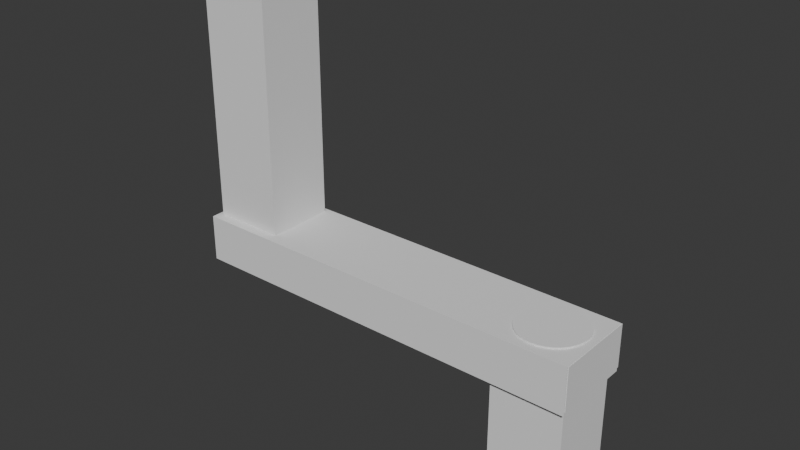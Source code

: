 # Source: Crank_01.blend  (saved by Blender 4.0.36; exported with 4.5.12 LTS)
import bpy
from mathutils import Matrix  # noqa: F401  (used for matrix-valued properties, if any)

bpy.ops.wm.read_factory_settings(use_empty=True)
scene = bpy.context.scene
scene.name = 'Scene'

# ---- collections
col_collection = bpy.data.collections.new('Collection'); scene.collection.children.link(col_collection)

# ---- node groups
ng_auto_smooth = bpy.data.node_groups.new('Auto Smooth', 'GeometryNodeTree')
_s = ng_auto_smooth.interface.new_socket(name='Geometry', in_out='OUTPUT', socket_type='NodeSocketGeometry')
_s = ng_auto_smooth.interface.new_socket(name='Geometry', in_out='INPUT', socket_type='NodeSocketGeometry')
_s = ng_auto_smooth.interface.new_socket(name='Angle', in_out='INPUT', socket_type='NodeSocketFloat')
_s.subtype = 'ANGLE'
_s.min_value = 0.0
_s.max_value = 3.142
ng_auto_smooth.is_modifier = True
_N = ng_auto_smooth.nodes; _L = ng_auto_smooth.links
n0 = _N.new('NodeGroupOutput'); n0.name = 'Group Output'; n0.location = (480, -100)
n1 = _N.new('NodeGroupInput'); n1.name = 'Group Input'; n1.location = (-420, -300)
n2 = _N.new('NodeGroupInput'); n2.name = 'Group Input.001'; n2.location = (-60, -100)
n3 = _N.new('GeometryNodeSetShadeSmooth'); n3.name = 'Set Shade Smooth'; n3.location = (120, -100)
n3.domain = 'EDGE'
n4 = _N.new('GeometryNodeSetShadeSmooth'); n4.name = 'Set Shade Smooth.001'; n4.location = (300, -100)
n5 = _N.new('GeometryNodeInputMeshEdgeAngle'); n5.name = 'Edge Angle'; n5.location = (-420, -220)
n6 = _N.new('GeometryNodeInputEdgeSmooth'); n6.name = 'Is Edge Smooth'; n6.location = (-60, -160)
n7 = _N.new('GeometryNodeInputShadeSmooth'); n7.name = 'Is Face Smooth'; n7.location = (-240, -340)
n8 = _N.new('FunctionNodeBooleanMath'); n8.name = 'Boolean Math'; n8.location = (-60, -220)
n9 = _N.new('FunctionNodeCompare'); n9.name = 'Compare'; n9.location = (-240, -180)
n9.operation = 'LESS_EQUAL'
_L.new(n5.outputs[0], n9.inputs[0])
_L.new(n4.outputs[0], n0.inputs[0])
_L.new(n1.outputs[1], n9.inputs[1])
_L.new(n9.outputs[0], n8.inputs[0])
_L.new(n7.outputs[0], n8.inputs[1])
_L.new(n2.outputs[0], n3.inputs[0])
_L.new(n6.outputs[0], n3.inputs[1])
_L.new(n3.outputs[0], n4.inputs[0])
_L.new(n8.outputs[0], n3.inputs[2])
n0.is_active_output = True

# ---- world
world_world = bpy.data.worlds.new('World'); scene.world = world_world
world_world.use_nodes = True; world_world.node_tree.nodes.clear()
_N = world_world.node_tree.nodes; _L = world_world.node_tree.links
n0 = _N.new('ShaderNodeOutputWorld'); n0.name = 'World Output'; n0.location = (300, 300)
n1 = _N.new('ShaderNodeBackground'); n1.name = 'Background'; n1.location = (10, 300)
n1.inputs[0].default_value = (0.05088, 0.05088, 0.05088, 1.0)
_L.new(n1.outputs[0], n0.inputs[0])
n0.is_active_output = True
world_world.color = (0.05088, 0.05088, 0.05088)
world_world.use_sun_shadow = False
world_world.sun_shadow_jitter_overblur = 0.0

# ---- meshes
me_cylinder = bpy.data.meshes.new('Cylinder')
me_cylinder.from_pydata([(0.0, 0.3649, 0.002981), (0.0, 0.3649, 1.988), (0.07119, 0.3579, 0.002981), (0.07119, 0.3579, 1.988), (0.1396, 0.3371, 0.002981), (0.1396, 0.3371, 1.988), (0.2027, 0.3034, 0.002981), (0.2027, 0.3034, 1.988), (0.258, 0.258, 0.002981), (0.258, 0.258, 1.988), (0.3034, 0.2027, 0.002981), (0.3034, 0.2027, 1.988), (0.3371, 0.1396, 0.002981), (0.3371, 0.1396, 1.988), (0.3579, 0.07119, 0.002981), (0.3579, 0.07119, 1.988), (0.3649, 0.0, 0.002981), (0.3649, 0.0, 1.988), (0.3579, -0.07119, 0.002981), (0.3579, -0.07119, 1.988), (0.3371, -0.1396, 0.002981), (0.3371, -0.1396, 1.988), (0.3034, -0.2027, 0.002981), (0.3034, -0.2027, 1.988), (0.258, -0.258, 0.002981), (0.258, -0.258, 1.988), (0.2027, -0.3034, 0.002981), (0.2027, -0.3034, 1.988), (0.1396, -0.3371, 0.002981), (0.1396, -0.3371, 1.988), (0.07119, -0.3579, 0.002981), (0.07119, -0.3579, 1.988), (0.0, -0.3649, 0.002981), (0.0, -0.3649, 1.988), (-0.07119, -0.3579, 0.002981), (-0.07119, -0.3579, 1.988), (-0.1396, -0.3371, 0.002981), (-0.1396, -0.3371, 1.988), (-0.2027, -0.3034, 0.002981), (-0.2027, -0.3034, 1.988), (-0.258, -0.258, 0.002981), (-0.258, -0.258, 1.988), (-0.3034, -0.2027, 0.002981), (-0.3034, -0.2027, 1.988), (-0.3371, -0.1396, 0.002981), (-0.3371, -0.1396, 1.988), (-0.3579, -0.07119, 0.002981), (-0.3579, -0.07119, 1.988), (-0.3649, 0.0, 0.002981), (-0.3649, 0.0, 1.988), (-0.3579, 0.07119, 0.002981), (-0.3579, 0.07119, 1.988), (-0.3371, 0.1396, 0.002981), (-0.3371, 0.1396, 1.988), (-0.3034, 0.2027, 0.002981), (-0.3034, 0.2027, 1.988), (-0.258, 0.258, 0.002981), (-0.258, 0.258, 1.988), (-0.2027, 0.3034, 0.002981), (-0.2027, 0.3034, 1.988), (-0.1396, 0.3371, 0.002981), (-0.1396, 0.3371, 1.988), (-0.07119, 0.3579, 0.002981), (-0.07119, 0.3579, 1.988), (-3.993, -0.4524, 1.496), (-3.993, -0.4524, 1.967), (-3.993, 0.4524, 1.496), (-3.993, 0.4524, 1.967), (0.4524, -0.4524, 1.496), (0.4524, -0.4524, 1.967), (0.4524, 0.4524, 1.496), (0.4524, 0.4524, 1.967), (-3.556, 0.3592, 1.46), (-3.556, 0.3592, 4.829), (-3.486, 0.3523, 1.46), (-3.486, 0.3523, 4.829), (-3.419, 0.3318, 1.46), (-3.419, 0.3318, 4.829), (-3.357, 0.2986, 1.46), (-3.357, 0.2986, 4.829), (-3.302, 0.254, 1.46), (-3.302, 0.254, 4.829), (-3.258, 0.1995, 1.46), (-3.258, 0.1995, 4.829), (-3.224, 0.1374, 1.46), (-3.224, 0.1374, 4.829), (-3.204, 0.07007, 1.46), (-3.204, 0.07007, 4.829), (-3.197, 2.441e-07, 1.46), (-3.197, 2.441e-07, 4.829), (-3.204, -0.07007, 1.46), (-3.204, -0.07007, 4.829), (-3.224, -0.1374, 1.46), (-3.224, -0.1374, 4.829), (-3.258, -0.1995, 1.46), (-3.258, -0.1995, 4.829), (-3.302, -0.254, 1.46), (-3.302, -0.254, 4.829), (-3.357, -0.2986, 1.46), (-3.357, -0.2986, 4.829), (-3.419, -0.3318, 1.46), (-3.419, -0.3318, 4.829), (-3.486, -0.3523, 1.46), (-3.486, -0.3523, 4.829), (-3.556, -0.3592, 1.46), (-3.556, -0.3592, 4.829), (-3.626, -0.3523, 1.46), (-3.626, -0.3523, 4.829), (-3.694, -0.3318, 1.46), (-3.694, -0.3318, 4.829), (-3.756, -0.2986, 1.46), (-3.756, -0.2986, 4.829), (-3.81, -0.254, 1.46), (-3.81, -0.254, 4.829), (-3.855, -0.1995, 1.46), (-3.855, -0.1995, 4.829), (-3.888, -0.1374, 1.46), (-3.888, -0.1374, 4.829), (-3.908, -0.07007, 1.46), (-3.908, -0.07007, 4.829), (-3.915, 2.441e-07, 1.46), (-3.915, 2.441e-07, 4.829), (-3.908, 0.07007, 1.46), (-3.908, 0.07007, 4.829), (-3.888, 0.1374, 1.46), (-3.888, 0.1374, 4.829), (-3.855, 0.1995, 1.46), (-3.855, 0.1995, 4.829), (-3.81, 0.254, 1.46), (-3.81, 0.254, 4.829), (-3.756, 0.2986, 1.46), (-3.756, 0.2986, 4.829), (-3.694, 0.3318, 1.46), (-3.694, 0.3318, 4.829), (-3.626, 0.3523, 1.46), (-3.626, 0.3523, 4.829)], [], [(0, 1, 3, 2), (2, 3, 5, 4), (4, 5, 7, 6), (6, 7, 9, 8), (8, 9, 11, 10), (10, 11, 13, 12), (12, 13, 15, 14), (14, 15, 17, 16), (16, 17, 19, 18), (18, 19, 21, 20), (20, 21, 23, 22), (22, 23, 25, 24), (24, 25, 27, 26), (26, 27, 29, 28), (28, 29, 31, 30), (30, 31, 33, 32), (32, 33, 35, 34), (34, 35, 37, 36), (36, 37, 39, 38), (38, 39, 41, 40), (40, 41, 43, 42), (42, 43, 45, 44), (44, 45, 47, 46), (46, 47, 49, 48), (48, 49, 51, 50), (50, 51, 53, 52), (52, 53, 55, 54), (54, 55, 57, 56), (56, 57, 59, 58), (58, 59, 61, 60), (3, 1, 63, 61, 59, 57, 55, 53, 51, 49, 47, 45, 43, 41, 39, 37, 35, 33, 31, 29, 27, 25, 23, 21, 19, 17, 15, 13, 11, 9, 7, 5), (60, 61, 63, 62), (62, 63, 1, 0), (0, 2, 4, 6, 8, 10, 12, 14, 16, 18, 20, 22, 24, 26, 28, 30, 32, 34, 36, 38, 40, 42, 44, 46, 48, 50, 52, 54, 56, 58, 60, 62), (64, 65, 67, 66), (66, 67, 71, 70), (70, 71, 69, 68), (68, 69, 65, 64), (66, 70, 68, 64), (71, 67, 65, 69), (72, 73, 75, 74), (74, 75, 77, 76), (76, 77, 79, 78), (78, 79, 81, 80), (80, 81, 83, 82), (82, 83, 85, 84), (84, 85, 87, 86), (86, 87, 89, 88), (88, 89, 91, 90), (90, 91, 93, 92), (92, 93, 95, 94), (94, 95, 97, 96), (96, 97, 99, 98), (98, 99, 101, 100), (100, 101, 103, 102), (102, 103, 105, 104), (104, 105, 107, 106), (106, 107, 109, 108), (108, 109, 111, 110), (110, 111, 113, 112), (112, 113, 115, 114), (114, 115, 117, 116), (116, 117, 119, 118), (118, 119, 121, 120), (120, 121, 123, 122), (122, 123, 125, 124), (124, 125, 127, 126), (126, 127, 129, 128), (128, 129, 131, 130), (130, 131, 133, 132), (75, 73, 135, 133, 131, 129, 127, 125, 123, 121, 119, 117, 115, 113, 111, 109, 107, 105, 103, 101, 99, 97, 95, 93, 91, 89, 87, 85, 83, 81, 79, 77), (132, 133, 135, 134), (134, 135, 73, 72), (72, 74, 76, 78, 80, 82, 84, 86, 88, 90, 92, 94, 96, 98, 100, 102, 104, 106, 108, 110, 112, 114, 116, 118, 120, 122, 124, 126, 128, 130, 132, 134)])
me_cylinder.polygons.foreach_set('use_smooth', [True] * 74)
_uv = me_cylinder.uv_layers.new(name='UVMap')
_uv.uv.foreach_set('vector', [0.996, 0.2483, 0.996, 0.4932, 0.9807, 0.4932, 0.9807, 0.2483, 0.9807, 0.2483, 0.9807, 0.4932, 0.9654, 0.4932, 0.9654, 0.2483, 0.9654, 0.2483, 0.9654, 0.4932, 0.9501, 0.4932, 0.9501, 0.2483, 0.9501, 0.2483, 0.9501, 0.4932, 0.9348, 0.4932, 0.9348, 0.2483, 0.9348, 0.2483, 0.9348, 0.4932, 0.9195, 0.4932, 0.9195, 0.2483, 0.9195, 0.2483, 0.9195, 0.4932, 0.9042, 0.4932, 0.9042, 0.2483, 0.9042, 0.2483, 0.9042, 0.4932, 0.8889, 0.4932, 0.8889, 0.2483, 0.8889, 0.2483, 0.8889, 0.4932, 0.8736, 0.4932, 0.8736, 0.2483, 0.8736, 0.2483, 0.8736, 0.4932, 0.8583, 0.4932, 0.8583, 0.2483, 0.8583, 0.2483, 0.8583, 0.4932, 0.843, 0.4932, 0.843, 0.2483, 0.843, 0.2483, 0.843, 0.4932, 0.8277, 0.4932, 0.8277, 0.2483, 0.8277, 0.2483, 0.8277, 0.4932, 0.8124, 0.4932, 0.8124, 0.2483, 0.8124, 0.2483, 0.8124, 0.4932, 0.797, 0.4932, 0.797, 0.2483, 0.797, 0.2483, 0.797, 0.4932, 0.7817, 0.4932, 0.7817, 0.2483, 0.7817, 0.2483, 0.7817, 0.4932, 0.7664, 0.4932, 0.7664, 0.2483, 0.7664, 0.2483, 0.7664, 0.4932, 0.7511, 0.4932, 0.7511, 0.2483, 0.7511, 0.2483, 0.7511, 0.4932, 0.7358, 0.4932, 0.7358, 0.2483, 0.7358, 0.2483, 0.7358, 0.4932, 0.7205, 0.4932, 0.7205, 0.2483, 0.7205, 0.2483, 0.7205, 0.4932, 0.7052, 0.4932, 0.7052, 0.2483, 0.7052, 0.2483, 0.7052, 0.4932, 0.6899, 0.4932, 0.6899, 0.2483, 0.6899, 0.2483, 0.6899, 0.4932, 0.6746, 0.4932, 0.6746, 0.2483, 0.6746, 0.2483, 0.6746, 0.4932, 0.6593, 0.4932, 0.6593, 0.2483, 0.6593, 0.2483, 0.6593, 0.4932, 0.644, 0.4932, 0.644, 0.2483, 0.644, 0.2483, 0.644, 0.4932, 0.6287, 0.4932, 0.6287, 0.2483, 0.6287, 0.2483, 0.6287, 0.4932, 0.6134, 0.4932, 0.6134, 0.2483, 0.6134, 0.2483, 0.6134, 0.4932, 0.5981, 0.4932, 0.5981, 0.2483, 0.5981, 0.2483, 0.5981, 0.4932, 0.5828, 0.4932, 0.5828, 0.2483, 0.5828, 0.2483, 0.5828, 0.4932, 0.5675, 0.4932, 0.5675, 0.2483, 0.5675, 0.2483, 0.5675, 0.4932, 0.5522, 0.4932, 0.5522, 0.2483, 0.5522, 0.2483, 0.5522, 0.4932, 0.5368, 0.4932, 0.5368, 0.2483, 0.6516, 0.2412, 0.6287, 0.2434, 0.6058, 0.2412, 0.5837, 0.2345, 0.5634, 0.2236, 0.5456, 0.209, 0.5309, 0.1912, 0.5201, 0.1709, 0.5134, 0.1488, 0.5111, 0.1259, 0.5134, 0.1029, 0.5201, 0.08089, 0.5309, 0.06056, 0.5456, 0.04275, 0.5634, 0.02813, 0.5837, 0.01727, 0.6058, 0.01058, 0.6287, 0.00832, 0.6516, 0.01058, 0.6737, 0.01727, 0.694, 0.02813, 0.7118, 0.04275, 0.7264, 0.06056, 0.7373, 0.08089, 0.744, 0.1029, 0.7462, 0.1259, 0.744, 0.1488, 0.7373, 0.1709, 0.7264, 0.1912, 0.7118, 0.209, 0.694, 0.2236, 0.6737, 0.2345, 0.5368, 0.2483, 0.5368, 0.4932, 0.5215, 0.4932, 0.5215, 0.2483, 0.5215, 0.2483, 0.5215, 0.4932, 0.5062, 0.4932, 0.5062, 0.2483, 0.8736, 0.2434, 0.8965, 0.2412, 0.9186, 0.2345, 0.9389, 0.2236, 0.9567, 0.209, 0.9713, 0.1912, 0.9822, 0.1709, 0.9889, 0.1488, 0.9911, 0.1259, 0.9889, 0.1029, 0.9822, 0.08089, 0.9713, 0.06056, 0.9567, 0.04275, 0.9389, 0.02813, 0.9186, 0.01727, 0.8965, 0.01058, 0.8736, 0.00832, 0.8506, 0.01058, 0.8286, 0.01727, 0.8083, 0.02813, 0.7905, 0.04275, 0.7758, 0.06056, 0.765, 0.08089, 0.7583, 0.1029, 0.756, 0.1259, 0.7583, 0.1488, 0.765, 0.1709, 0.7758, 0.1912, 0.7905, 0.209, 0.8083, 0.2236, 0.8286, 0.2345, 0.8506, 0.2412, 0.25, 0.005859, 0.5, 0.005859, 0.5, 0.2559, 0.25, 0.2559, 0.25, 0.2559, 0.5, 0.2559, 0.5, 0.5059, 0.25, 0.5059, 0.25, 0.5059, 0.5, 0.5059, 0.5, 0.7559, 0.25, 0.7559, 0.25, 0.7559, 0.5, 0.7559, 0.5, 1.006, 0.25, 1.006, 7.451e-09, 0.5059, 0.25, 0.5059, 0.25, 0.7559, 7.451e-09, 0.7559, 0.5, 0.5059, 0.75, 0.5059, 0.75, 0.7559, 0.5, 0.7559, 0.9897, 0.2487, 0.9897, 0.4884, 0.9748, 0.4884, 0.9748, 0.2487, 0.9748, 0.2487, 0.9748, 0.4884, 0.9598, 0.4884, 0.9598, 0.2487, 0.9598, 0.2487, 0.9598, 0.4884, 0.9448, 0.4884, 0.9448, 0.2487, 0.9448, 0.2487, 0.9448, 0.4884, 0.9298, 0.4884, 0.9298, 0.2487, 0.9298, 0.2487, 0.9298, 0.4884, 0.9148, 0.4884, 0.9148, 0.2487, 0.9148, 0.2487, 0.9148, 0.4884, 0.8998, 0.4884, 0.8998, 0.2487, 0.8998, 0.2487, 0.8998, 0.4884, 0.8849, 0.4884, 0.8849, 0.2487, 0.8849, 0.2487, 0.8849, 0.4884, 0.8699, 0.4884, 0.8699, 0.2487, 0.8699, 0.2487, 0.8699, 0.4884, 0.8549, 0.4884, 0.8549, 0.2487, 0.8549, 0.2487, 0.8549, 0.4884, 0.8399, 0.4884, 0.8399, 0.2487, 0.8399, 0.2487, 0.8399, 0.4884, 0.8249, 0.4884, 0.8249, 0.2487, 0.8249, 0.2487, 0.8249, 0.4884, 0.8099, 0.4884, 0.8099, 0.2487, 0.8099, 0.2487, 0.8099, 0.4884, 0.795, 0.4884, 0.795, 0.2487, 0.795, 0.2487, 0.795, 0.4884, 0.78, 0.4884, 0.78, 0.2487, 0.78, 0.2487, 0.78, 0.4884, 0.765, 0.4884, 0.765, 0.2487, 0.765, 0.2487, 0.765, 0.4884, 0.75, 0.4884, 0.75, 0.2487, 0.75, 0.2487, 0.75, 0.4884, 0.735, 0.4884, 0.735, 0.2487, 0.735, 0.2487, 0.735, 0.4884, 0.72, 0.4884, 0.72, 0.2487, 0.72, 0.2487, 0.72, 0.4884, 0.705, 0.4884, 0.705, 0.2487, 0.705, 0.2487, 0.705, 0.4884, 0.6901, 0.4884, 0.6901, 0.2487, 0.6901, 0.2487, 0.6901, 0.4884, 0.6751, 0.4884, 0.6751, 0.2487, 0.6751, 0.2487, 0.6751, 0.4884, 0.6601, 0.4884, 0.6601, 0.2487, 0.6601, 0.2487, 0.6601, 0.4884, 0.6451, 0.4884, 0.6451, 0.2487, 0.6451, 0.2487, 0.6451, 0.4884, 0.6301, 0.4884, 0.6301, 0.2487, 0.6301, 0.2487, 0.6301, 0.4884, 0.6151, 0.4884, 0.6151, 0.2487, 0.6151, 0.2487, 0.6151, 0.4884, 0.6002, 0.4884, 0.6002, 0.2487, 0.6002, 0.2487, 0.6002, 0.4884, 0.5852, 0.4884, 0.5852, 0.2487, 0.5852, 0.2487, 0.5852, 0.4884, 0.5702, 0.4884, 0.5702, 0.2487, 0.5702, 0.2487, 0.5702, 0.4884, 0.5552, 0.4884, 0.5552, 0.2487, 0.5552, 0.2487, 0.5552, 0.4884, 0.5402, 0.4884, 0.5402, 0.2487, 0.6526, 0.2417, 0.6301, 0.2439, 0.6077, 0.2417, 0.5861, 0.2351, 0.5662, 0.2245, 0.5488, 0.2102, 0.5344, 0.1928, 0.5238, 0.1729, 0.5173, 0.1513, 0.5151, 0.1288, 0.5173, 0.1064, 0.5238, 0.08479, 0.5344, 0.06489, 0.5488, 0.04745, 0.5662, 0.03314, 0.5861, 0.02251, 0.6077, 0.01596, 0.6301, 0.01375, 0.6526, 0.01596, 0.6742, 0.02251, 0.6941, 0.03314, 0.7115, 0.04745, 0.7258, 0.06489, 0.7364, 0.08479, 0.743, 0.1064, 0.7452, 0.1288, 0.743, 0.1513, 0.7364, 0.1729, 0.7258, 0.1928, 0.7115, 0.2102, 0.6941, 0.2245, 0.6742, 0.2351, 0.5402, 0.2487, 0.5402, 0.4884, 0.5252, 0.4884, 0.5252, 0.2487, 0.5252, 0.2487, 0.5252, 0.4884, 0.5103, 0.4884, 0.5103, 0.2487, 0.8699, 0.2439, 0.8923, 0.2417, 0.9139, 0.2351, 0.9338, 0.2245, 0.9512, 0.2102, 0.9656, 0.1928, 0.9762, 0.1729, 0.9827, 0.1513, 0.9849, 0.1288, 0.9827, 0.1064, 0.9762, 0.08479, 0.9656, 0.06489, 0.9512, 0.04745, 0.9338, 0.03314, 0.9139, 0.02251, 0.8923, 0.01596, 0.8699, 0.01375, 0.8474, 0.01596, 0.8258, 0.02251, 0.8059, 0.03314, 0.7885, 0.04745, 0.7742, 0.06489, 0.7636, 0.08479, 0.757, 0.1064, 0.7548, 0.1288, 0.757, 0.1513, 0.7636, 0.1729, 0.7742, 0.1928, 0.7885, 0.2102, 0.8059, 0.2245, 0.8258, 0.2351, 0.8474, 0.2417])
me_cylinder.update()
me_cube_001 = bpy.data.meshes.new('Cube.001')
me_cube_001.from_pydata([(-0.04416, -0.04191, 0.003931), (-0.04416, -0.04191, 0.1669), (-0.04416, 0.04191, 0.003931), (-0.04416, 0.04191, 0.1669), (0.04416, -0.04191, 0.003931), (0.04416, -0.04191, 0.1669), (0.04416, 0.04191, 0.003931), (0.04416, 0.04191, 0.1669), (-0.4478, -0.0519, 0.2199), (0.04991, -0.0519, 0.2199), (-0.4478, 0.0495, 0.2199), (0.04991, 0.0495, 0.2199), (-0.4478, -0.0519, 0.1624), (0.04991, -0.0519, 0.1624), (-0.4478, 0.0495, 0.1624), (0.04991, 0.0495, 0.1624), (-0.4425, -0.03995, 0.2189), (-0.4425, -0.03995, 0.5381), (-0.4425, 0.04387, 0.2189), (-0.4425, 0.04387, 0.5381), (-0.3542, -0.03995, 0.2189), (-0.3542, -0.03995, 0.5381), (-0.3542, 0.04387, 0.2189), (-0.3542, 0.04387, 0.5381)], [], [(0, 1, 3, 2), (2, 3, 7, 6), (6, 7, 5, 4), (4, 5, 1, 0), (2, 6, 4, 0), (7, 3, 1, 5), (8, 9, 11, 10), (10, 11, 15, 14), (14, 15, 13, 12), (12, 13, 9, 8), (10, 14, 12, 8), (15, 11, 9, 13), (16, 17, 19, 18), (18, 19, 23, 22), (22, 23, 21, 20), (20, 21, 17, 16), (18, 22, 20, 16), (23, 19, 17, 21)])
_uv = me_cube_001.uv_layers.new(name='UVMap')
_uv.uv.foreach_set('vector', [0.375, 0.0, 0.625, 0.0, 0.625, 0.25, 0.375, 0.25, 0.375, 0.25, 0.625, 0.25, 0.625, 0.5, 0.375, 0.5, 0.375, 0.5, 0.625, 0.5, 0.625, 0.75, 0.375, 0.75, 0.375, 0.75, 0.625, 0.75, 0.625, 1.0, 0.375, 1.0, 0.125, 0.5, 0.375, 0.5, 0.375, 0.75, 0.125, 0.75, 0.625, 0.5, 0.875, 0.5, 0.875, 0.75, 0.625, 0.75, 0.375, 0.0, 0.625, 0.0, 0.625, 0.25, 0.375, 0.25, 0.375, 0.25, 0.625, 0.25, 0.625, 0.5, 0.375, 0.5, 0.375, 0.5, 0.625, 0.5, 0.625, 0.75, 0.375, 0.75, 0.375, 0.75, 0.625, 0.75, 0.625, 1.0, 0.375, 1.0, 0.125, 0.5, 0.375, 0.5, 0.375, 0.75, 0.125, 0.75, 0.625, 0.5, 0.875, 0.5, 0.875, 0.75, 0.625, 0.75, 0.375, 0.0, 0.625, 0.0, 0.625, 0.25, 0.375, 0.25, 0.375, 0.25, 0.625, 0.25, 0.625, 0.5, 0.375, 0.5, 0.375, 0.5, 0.625, 0.5, 0.625, 0.75, 0.375, 0.75, 0.375, 0.75, 0.625, 0.75, 0.625, 1.0, 0.375, 1.0, 0.125, 0.5, 0.375, 0.5, 0.375, 0.75, 0.125, 0.75, 0.625, 0.5, 0.875, 0.5, 0.875, 0.75, 0.625, 0.75])
me_cube_001.update()

# ---- objects
ob_crank = bpy.data.objects.new('Crank', me_cylinder)
ob_crank_collisions = bpy.data.objects.new('Crank_Collisions', me_cube_001)

# ---- transforms, parenting, visibility, modifiers, constraints
ob_crank.location = (0.0, 0.0, 0.0)
ob_crank.scale = (0.1116, 0.1116, 0.1116)
_m = ob_crank.modifiers.new('Auto Smooth', 'NODES')
_m.node_group = ng_auto_smooth
_gi = [s.identifier for s in ng_auto_smooth.interface.items_tree if s.item_type == 'SOCKET' and s.in_out == 'INPUT']
_m[_gi[1]] = 0.5236  # Angle
ob_crank_collisions.location = (0.0, 0.0, 0.0)

# ---- collection membership
col_collection.objects.link(ob_crank)
col_collection.objects.link(ob_crank_collisions)

# ---- scene / render settings (as saved in the file)
scene.frame_start = 1; scene.frame_end = 250; scene.frame_set(1)
scene.render.engine = 'BLENDER_EEVEE_NEXT'
scene.cycles.sampling_pattern = 'TABULATED_SOBOL'
bpy.context.view_layer.update()

# ---- added for rendering (the .blend has no active camera and no usable light): camera, sun
cam_auto = bpy.data.cameras.new('AutoCamera')
cam_auto.lens = 50.0
cam_auto.sensor_width = 36.0
cam_auto.clip_end = 1000.0
ob_auto_camera = bpy.data.objects.new('AutoCamera', cam_auto)
scene.collection.objects.link(ob_auto_camera)
ob_auto_camera.location = (0.486818, -0.823298, 0.81804)
ob_auto_camera.rotation_euler = (1.09748, -7.21219e-08, 0.694738)
scene.camera = ob_auto_camera
light_auto_sun = bpy.data.lights.new('AutoSun', 'SUN')
light_auto_sun.energy = 3.0
light_auto_sun.angle = 0.0523599
ob_auto_sun = bpy.data.objects.new('AutoSun', light_auto_sun)
scene.collection.objects.link(ob_auto_sun)
ob_auto_sun.rotation_euler = (0.872665, 0.174533, 0.523599)
bpy.context.view_layer.update()
